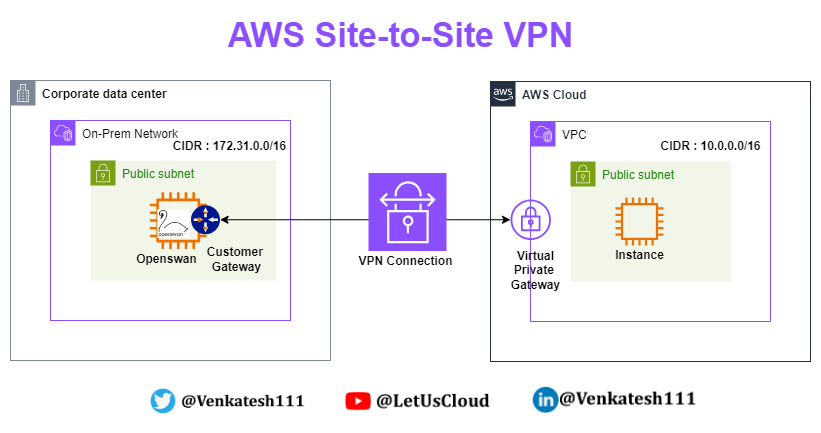

The diagram above was exported from draw.io. Its source (the exported page's mxGraphModel, read from the mxfile embedded in the PNG):
<mxGraphModel dx="1050" dy="621" grid="1" gridSize="10" guides="1" tooltips="1" connect="1" arrows="1" fold="1" page="1" pageScale="1" pageWidth="850" pageHeight="1100" math="0" shadow="0">
  <root>
    <mxCell id="0" />
    <mxCell id="1" parent="0" />
    <mxCell id="2" value="&lt;b&gt;AWS Cloud&lt;/b&gt;" style="points=[[0,0],[0.25,0],[0.5,0],[0.75,0],[1,0],[1,0.25],[1,0.5],[1,0.75],[1,1],[0.75,1],[0.5,1],[0.25,1],[0,1],[0,0.75],[0,0.5],[0,0.25]];outlineConnect=0;gradientColor=none;html=1;whiteSpace=wrap;fontSize=12;fontStyle=0;container=1;pointerEvents=0;collapsible=0;recursiveResize=0;shape=mxgraph.aws4.group;grIcon=mxgraph.aws4.group_aws_cloud_alt;strokeColor=#232F3E;fillColor=none;verticalAlign=top;align=left;spacingLeft=30;fontColor=#232F3E;dashed=0;" vertex="1" parent="1">
      <mxGeometry x="505" y="111" width="320" height="280" as="geometry" />
    </mxCell>
    <mxCell id="3" value="&lt;font color=&quot;#000000&quot;&gt;&lt;b&gt;Corporate data center&lt;/b&gt;&lt;/font&gt;" style="points=[[0,0],[0.25,0],[0.5,0],[0.75,0],[1,0],[1,0.25],[1,0.5],[1,0.75],[1,1],[0.75,1],[0.5,1],[0.25,1],[0,1],[0,0.75],[0,0.5],[0,0.25]];outlineConnect=0;gradientColor=none;html=1;whiteSpace=wrap;fontSize=12;fontStyle=0;container=0;pointerEvents=0;collapsible=0;recursiveResize=0;shape=mxgraph.aws4.group;grIcon=mxgraph.aws4.group_corporate_data_center;strokeColor=#7D8998;fillColor=none;verticalAlign=top;align=left;spacingLeft=30;fontColor=#5A6C86;dashed=0;" vertex="1" parent="1">
      <mxGeometry x="25" y="110" width="320" height="280" as="geometry" />
    </mxCell>
    <mxCell id="4" value="&lt;font color=&quot;#000000&quot;&gt;On-Prem Network&lt;/font&gt;" style="points=[[0,0],[0.25,0],[0.5,0],[0.75,0],[1,0],[1,0.25],[1,0.5],[1,0.75],[1,1],[0.75,1],[0.5,1],[0.25,1],[0,1],[0,0.75],[0,0.5],[0,0.25]];outlineConnect=0;gradientColor=none;html=1;whiteSpace=wrap;fontSize=12;fontStyle=0;container=1;pointerEvents=0;collapsible=0;recursiveResize=0;shape=mxgraph.aws4.group;grIcon=mxgraph.aws4.group_vpc2;strokeColor=#8C4FFF;fillColor=none;verticalAlign=top;align=left;spacingLeft=30;fontColor=#AAB7B8;dashed=0;" vertex="1" parent="1">
      <mxGeometry x="65" y="150" width="240" height="200" as="geometry" />
    </mxCell>
    <mxCell id="5" value="Public subnet" style="points=[[0,0],[0.25,0],[0.5,0],[0.75,0],[1,0],[1,0.25],[1,0.5],[1,0.75],[1,1],[0.75,1],[0.5,1],[0.25,1],[0,1],[0,0.75],[0,0.5],[0,0.25]];outlineConnect=0;gradientColor=none;html=1;whiteSpace=wrap;fontSize=12;fontStyle=0;container=1;pointerEvents=0;collapsible=0;recursiveResize=0;shape=mxgraph.aws4.group;grIcon=mxgraph.aws4.group_security_group;grStroke=0;strokeColor=#7AA116;fillColor=#F2F6E8;verticalAlign=top;align=left;spacingLeft=30;fontColor=#248814;dashed=0;" vertex="1" parent="4">
      <mxGeometry x="40" y="40" width="185.5" height="120" as="geometry" />
    </mxCell>
    <mxCell id="6" value="" style="sketch=0;outlineConnect=0;fontColor=#232F3E;gradientColor=none;fillColor=#ED7100;strokeColor=none;dashed=0;verticalLabelPosition=bottom;verticalAlign=top;align=center;html=1;fontSize=12;fontStyle=0;aspect=fixed;pointerEvents=1;shape=mxgraph.aws4.instance2;" vertex="1" parent="5">
      <mxGeometry x="59.38" y="31.630000000000003" width="56.75" height="56.75" as="geometry" />
    </mxCell>
    <mxCell id="7" value="" style="sketch=0;aspect=fixed;pointerEvents=1;shadow=0;dashed=0;html=1;strokeColor=none;labelPosition=center;verticalLabelPosition=bottom;verticalAlign=top;align=center;fillColor=#00188D;shape=mxgraph.mscae.enterprise.gateway;rotation=90;" vertex="1" parent="5">
      <mxGeometry x="100.51" y="44.75" width="29" height="29" as="geometry" />
    </mxCell>
    <mxCell id="8" value="&lt;span style=&quot;background-color: initial;&quot;&gt;Customer&lt;/span&gt;&lt;span style=&quot;background-color: initial;&quot;&gt;&amp;nbsp;&lt;/span&gt;&lt;div&gt;&lt;div&gt;Gateway&lt;/div&gt;&lt;/div&gt;" style="text;html=1;align=center;verticalAlign=middle;resizable=0;points=[];autosize=1;strokeColor=none;fillColor=none;fontStyle=1" vertex="1" parent="5">
      <mxGeometry x="105.5" y="79" width="80" height="40" as="geometry" />
    </mxCell>
    <mxCell id="9" value="&lt;div&gt;Openswan&lt;/div&gt;" style="text;html=1;align=center;verticalAlign=middle;resizable=0;points=[];autosize=1;strokeColor=none;fillColor=none;fontStyle=1" vertex="1" parent="5">
      <mxGeometry x="36.13" y="84" width="80" height="30" as="geometry" />
    </mxCell>
    <mxCell id="10" value="" style="shape=image;verticalLabelPosition=bottom;labelBackgroundColor=default;verticalAlign=top;aspect=fixed;imageAspect=0;image=https://upload.wikimedia.org/wikipedia/en/d/d9/Openswan_Logo.gif;" vertex="1" parent="5">
      <mxGeometry x="67.31" y="49.43" width="31.65" height="28.32" as="geometry" />
    </mxCell>
    <mxCell id="11" value="&lt;b&gt;CIDR : 172.31.0.0/16&lt;/b&gt;" style="text;html=1;align=center;verticalAlign=middle;resizable=0;points=[];autosize=1;strokeColor=none;fillColor=none;" vertex="1" parent="4">
      <mxGeometry x="109" y="11" width="140" height="30" as="geometry" />
    </mxCell>
    <mxCell id="12" value="&lt;font color=&quot;#000000&quot;&gt;VPC&lt;/font&gt;" style="points=[[0,0],[0.25,0],[0.5,0],[0.75,0],[1,0],[1,0.25],[1,0.5],[1,0.75],[1,1],[0.75,1],[0.5,1],[0.25,1],[0,1],[0,0.75],[0,0.5],[0,0.25]];outlineConnect=0;gradientColor=none;html=1;whiteSpace=wrap;fontSize=12;fontStyle=0;container=1;pointerEvents=0;collapsible=0;recursiveResize=0;shape=mxgraph.aws4.group;grIcon=mxgraph.aws4.group_vpc2;strokeColor=#8C4FFF;fillColor=none;verticalAlign=top;align=left;spacingLeft=30;fontColor=#AAB7B8;dashed=0;" vertex="1" parent="1">
      <mxGeometry x="545" y="151" width="240" height="200" as="geometry" />
    </mxCell>
    <mxCell id="13" value="Public subnet" style="points=[[0,0],[0.25,0],[0.5,0],[0.75,0],[1,0],[1,0.25],[1,0.5],[1,0.75],[1,1],[0.75,1],[0.5,1],[0.25,1],[0,1],[0,0.75],[0,0.5],[0,0.25]];outlineConnect=0;gradientColor=none;html=1;whiteSpace=wrap;fontSize=12;fontStyle=0;container=1;pointerEvents=0;collapsible=0;recursiveResize=0;shape=mxgraph.aws4.group;grIcon=mxgraph.aws4.group_security_group;grStroke=0;strokeColor=#7AA116;fillColor=#F2F6E8;verticalAlign=top;align=left;spacingLeft=30;fontColor=#248814;dashed=0;" vertex="1" parent="12">
      <mxGeometry x="40" y="40" width="160" height="120" as="geometry" />
    </mxCell>
    <mxCell id="14" value="Instance" style="text;html=1;align=center;verticalAlign=middle;resizable=0;points=[];autosize=1;strokeColor=none;fillColor=none;fontStyle=1" vertex="1" parent="13">
      <mxGeometry x="34" y="79" width="70" height="30" as="geometry" />
    </mxCell>
    <mxCell id="15" value="" style="sketch=0;outlineConnect=0;fontColor=#232F3E;gradientColor=none;fillColor=#ED7100;strokeColor=none;dashed=0;verticalLabelPosition=bottom;verticalAlign=top;align=center;html=1;fontSize=12;fontStyle=0;aspect=fixed;pointerEvents=1;shape=mxgraph.aws4.instance2;" vertex="1" parent="13">
      <mxGeometry x="45" y="36" width="48" height="48" as="geometry" />
    </mxCell>
    <mxCell id="16" value="&lt;b&gt;CIDR : 10.0.0.0/16&lt;/b&gt;" style="text;html=1;align=center;verticalAlign=middle;resizable=0;points=[];autosize=1;strokeColor=none;fillColor=none;" vertex="1" parent="12">
      <mxGeometry x="120" y="10" width="120" height="30" as="geometry" />
    </mxCell>
    <mxCell id="17" value="Virtual&lt;div&gt;Private&amp;nbsp;&lt;/div&gt;&lt;div&gt;Gateway&lt;/div&gt;" style="text;html=1;align=center;verticalAlign=middle;resizable=0;points=[];autosize=1;strokeColor=none;fillColor=none;fontStyle=1" vertex="1" parent="12">
      <mxGeometry x="-30" y="119" width="70" height="60" as="geometry" />
    </mxCell>
    <mxCell id="18" value="" style="sketch=0;outlineConnect=0;fontColor=#232F3E;gradientColor=none;fillColor=#8C4FFF;strokeColor=none;dashed=0;verticalLabelPosition=bottom;verticalAlign=top;align=center;html=1;fontSize=12;fontStyle=0;aspect=fixed;pointerEvents=1;shape=mxgraph.aws4.vpn_gateway;" vertex="1" parent="1">
      <mxGeometry x="525" y="229" width="40.5" height="40.5" as="geometry" />
    </mxCell>
    <mxCell id="19" value="&lt;font color=&quot;#8c4fff&quot; style=&quot;font-size: 34px;&quot;&gt;AWS Site-to-Site VPN&lt;/font&gt;" style="text;html=1;align=center;verticalAlign=middle;resizable=0;points=[];autosize=1;strokeColor=none;fillColor=none;fontStyle=1" vertex="1" parent="1">
      <mxGeometry x="234.5" y="40" width="360" height="50" as="geometry" />
    </mxCell>
    <mxCell id="20" value="" style="shape=image;verticalLabelPosition=bottom;labelBackgroundColor=default;verticalAlign=top;aspect=fixed;imageAspect=0;image=data:image/png,(base64 omitted: 8612 chars);" vertex="1" parent="1">
      <mxGeometry x="165" y="414.51" width="164.76" height="35.49" as="geometry" />
    </mxCell>
    <mxCell id="21" value="" style="shape=image;verticalLabelPosition=bottom;labelBackgroundColor=default;verticalAlign=top;aspect=fixed;imageAspect=0;image=data:image/png,(base64 omitted: 4796 chars);" vertex="1" parent="1">
      <mxGeometry x="358.71999999999997" y="412.25" width="157.07" height="40" as="geometry" />
    </mxCell>
    <mxCell id="22" value="" style="shape=image;verticalLabelPosition=bottom;labelBackgroundColor=default;verticalAlign=top;aspect=fixed;imageAspect=0;image=data:image/png,(base64 omitted: 7488 chars);" vertex="1" parent="1">
      <mxGeometry x="547.76" y="410" width="175.12" height="40" as="geometry" />
    </mxCell>
    <mxCell id="23" value="VPN Connection" style="text;html=1;align=center;verticalAlign=middle;resizable=0;points=[];autosize=1;strokeColor=none;fillColor=none;fontStyle=1" vertex="1" parent="1">
      <mxGeometry x="364.5" y="275.5" width="110" height="30" as="geometry" />
    </mxCell>
    <mxCell id="24" value="" style="endArrow=classic;startArrow=classic;html=1;rounded=0;exitX=0.5;exitY=0;exitDx=0;exitDy=0;exitPerimeter=0;" edge="1" source="7" target="18" parent="1">
      <mxGeometry width="50" height="50" relative="1" as="geometry">
        <mxPoint x="265" y="250" as="sourcePoint" />
        <mxPoint x="420" y="251.5" as="targetPoint" />
      </mxGeometry>
    </mxCell>
    <mxCell id="25" value="" style="sketch=0;points=[[0,0,0],[0.25,0,0],[0.5,0,0],[0.75,0,0],[1,0,0],[0,1,0],[0.25,1,0],[0.5,1,0],[0.75,1,0],[1,1,0],[0,0.25,0],[0,0.5,0],[0,0.75,0],[1,0.25,0],[1,0.5,0],[1,0.75,0]];outlineConnect=0;fontColor=#232F3E;fillColor=#8C4FFF;strokeColor=#ffffff;dashed=0;verticalLabelPosition=bottom;verticalAlign=top;align=center;html=1;fontSize=12;fontStyle=0;aspect=fixed;shape=mxgraph.aws4.resourceIcon;resIcon=mxgraph.aws4.site_to_site_vpn;" vertex="1" parent="1">
      <mxGeometry x="383" y="202.5" width="78" height="78" as="geometry" />
    </mxCell>
  </root>
</mxGraphModel>